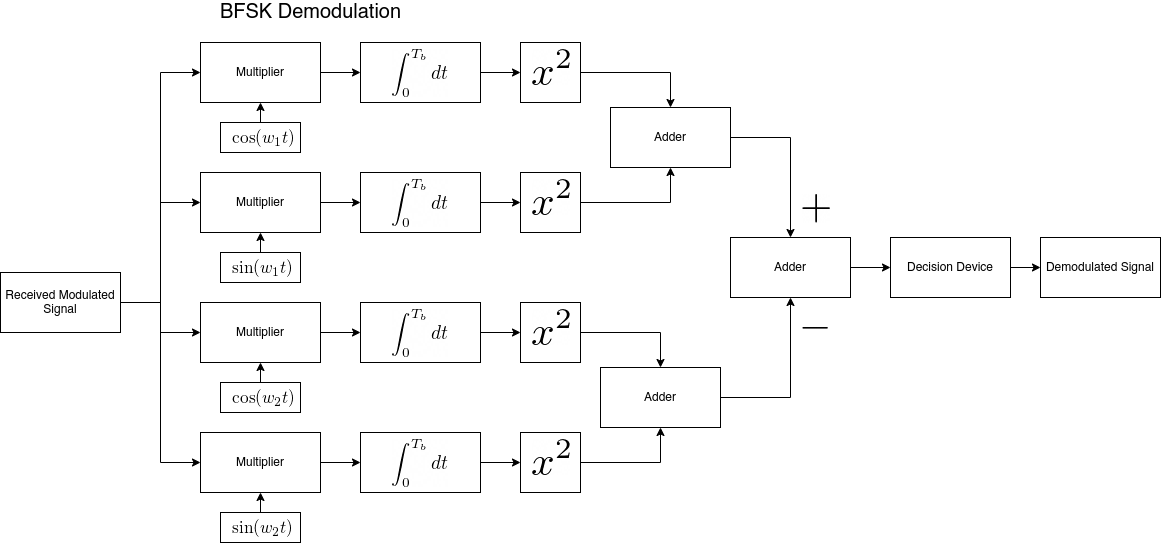

The diagram above was exported from draw.io. Its source (the exported page's mxGraphModel, read from the mxfile embedded in the PNG):
<mxGraphModel dx="2057" dy="461" grid="1" gridSize="10" guides="1" tooltips="1" connect="1" arrows="1" fold="1" page="1" pageScale="1" pageWidth="850" pageHeight="1100" math="0" shadow="0">
  <root>
    <mxCell id="0" />
    <mxCell id="1" parent="0" />
    <mxCell id="1WAqx6RqKXX5b3i3vWKM-1" value="&lt;font style=&quot;font-size: 20px&quot;&gt;BFSK Demodulation&lt;/font&gt;" style="text;html=1;align=center;verticalAlign=middle;resizable=0;points=[];autosize=1;" vertex="1" parent="1">
      <mxGeometry x="120" y="530" width="200" height="20" as="geometry" />
    </mxCell>
    <mxCell id="1WAqx6RqKXX5b3i3vWKM-2" style="edgeStyle=orthogonalEdgeStyle;rounded=0;orthogonalLoop=1;jettySize=auto;html=1;exitX=1;exitY=0.5;exitDx=0;exitDy=0;entryX=0;entryY=0.5;entryDx=0;entryDy=0;" edge="1" parent="1" source="1WAqx6RqKXX5b3i3vWKM-5" target="1WAqx6RqKXX5b3i3vWKM-12">
      <mxGeometry relative="1" as="geometry" />
    </mxCell>
    <mxCell id="1WAqx6RqKXX5b3i3vWKM-3" style="edgeStyle=orthogonalEdgeStyle;rounded=0;orthogonalLoop=1;jettySize=auto;html=1;exitX=1;exitY=0.5;exitDx=0;exitDy=0;entryX=0;entryY=0.5;entryDx=0;entryDy=0;" edge="1" parent="1" source="1WAqx6RqKXX5b3i3vWKM-5" target="1WAqx6RqKXX5b3i3vWKM-14">
      <mxGeometry relative="1" as="geometry" />
    </mxCell>
    <mxCell id="1WAqx6RqKXX5b3i3vWKM-4" style="edgeStyle=orthogonalEdgeStyle;rounded=0;orthogonalLoop=1;jettySize=auto;html=1;exitX=1;exitY=0.5;exitDx=0;exitDy=0;entryX=0;entryY=0.5;entryDx=0;entryDy=0;" edge="1" parent="1" source="1WAqx6RqKXX5b3i3vWKM-5" target="1WAqx6RqKXX5b3i3vWKM-16">
      <mxGeometry relative="1" as="geometry" />
    </mxCell>
    <mxCell id="1WAqx6RqKXX5b3i3vWKM-5" value="Received Modulated Signal" style="whiteSpace=wrap;html=1;" vertex="1" parent="1">
      <mxGeometry x="-90" y="800" width="120" height="60" as="geometry" />
    </mxCell>
    <mxCell id="1WAqx6RqKXX5b3i3vWKM-6" value="Multiplier" style="whiteSpace=wrap;html=1;" vertex="1" parent="1">
      <mxGeometry x="110" y="570" width="120" height="60" as="geometry" />
    </mxCell>
    <mxCell id="1WAqx6RqKXX5b3i3vWKM-7" style="edgeStyle=orthogonalEdgeStyle;rounded=0;orthogonalLoop=1;jettySize=auto;html=1;entryX=0;entryY=0.5;entryDx=0;entryDy=0;" edge="1" parent="1" source="1WAqx6RqKXX5b3i3vWKM-5" target="1WAqx6RqKXX5b3i3vWKM-6">
      <mxGeometry relative="1" as="geometry" />
    </mxCell>
    <mxCell id="1WAqx6RqKXX5b3i3vWKM-8" style="edgeStyle=orthogonalEdgeStyle;rounded=0;orthogonalLoop=1;jettySize=auto;html=1;exitX=1;exitY=0.5;exitDx=0;exitDy=0;entryX=0;entryY=0.5;entryDx=0;entryDy=0;" edge="1" parent="1" source="1WAqx6RqKXX5b3i3vWKM-6" target="1WAqx6RqKXX5b3i3vWKM-34">
      <mxGeometry relative="1" as="geometry" />
    </mxCell>
    <mxCell id="1WAqx6RqKXX5b3i3vWKM-9" style="edgeStyle=orthogonalEdgeStyle;rounded=0;orthogonalLoop=1;jettySize=auto;html=1;exitX=1;exitY=0.5;exitDx=0;exitDy=0;entryX=0.5;entryY=0;entryDx=0;entryDy=0;" edge="1" parent="1" source="1WAqx6RqKXX5b3i3vWKM-10" target="1WAqx6RqKXX5b3i3vWKM-68">
      <mxGeometry relative="1" as="geometry" />
    </mxCell>
    <mxCell id="1WAqx6RqKXX5b3i3vWKM-10" value="Adder" style="whiteSpace=wrap;html=1;align=center;" vertex="1" parent="1">
      <mxGeometry x="520" y="635" width="120" height="60" as="geometry" />
    </mxCell>
    <mxCell id="1WAqx6RqKXX5b3i3vWKM-11" style="edgeStyle=orthogonalEdgeStyle;rounded=0;orthogonalLoop=1;jettySize=auto;html=1;exitX=1;exitY=0.5;exitDx=0;exitDy=0;entryX=0;entryY=0.5;entryDx=0;entryDy=0;" edge="1" parent="1" source="1WAqx6RqKXX5b3i3vWKM-12" target="1WAqx6RqKXX5b3i3vWKM-37">
      <mxGeometry relative="1" as="geometry" />
    </mxCell>
    <mxCell id="1WAqx6RqKXX5b3i3vWKM-12" value="Multiplier" style="whiteSpace=wrap;html=1;" vertex="1" parent="1">
      <mxGeometry x="110" y="700" width="120" height="60" as="geometry" />
    </mxCell>
    <mxCell id="1WAqx6RqKXX5b3i3vWKM-13" style="edgeStyle=orthogonalEdgeStyle;rounded=0;orthogonalLoop=1;jettySize=auto;html=1;exitX=1;exitY=0.5;exitDx=0;exitDy=0;entryX=0;entryY=0.5;entryDx=0;entryDy=0;" edge="1" parent="1" source="1WAqx6RqKXX5b3i3vWKM-14" target="1WAqx6RqKXX5b3i3vWKM-40">
      <mxGeometry relative="1" as="geometry" />
    </mxCell>
    <mxCell id="1WAqx6RqKXX5b3i3vWKM-14" value="Multiplier" style="whiteSpace=wrap;html=1;" vertex="1" parent="1">
      <mxGeometry x="110" y="830" width="120" height="60" as="geometry" />
    </mxCell>
    <mxCell id="1WAqx6RqKXX5b3i3vWKM-15" style="edgeStyle=orthogonalEdgeStyle;rounded=0;orthogonalLoop=1;jettySize=auto;html=1;exitX=1;exitY=0.5;exitDx=0;exitDy=0;entryX=0;entryY=0.5;entryDx=0;entryDy=0;" edge="1" parent="1" source="1WAqx6RqKXX5b3i3vWKM-16" target="1WAqx6RqKXX5b3i3vWKM-43">
      <mxGeometry relative="1" as="geometry" />
    </mxCell>
    <mxCell id="1WAqx6RqKXX5b3i3vWKM-16" value="Multiplier" style="whiteSpace=wrap;html=1;" vertex="1" parent="1">
      <mxGeometry x="110" y="960" width="120" height="60" as="geometry" />
    </mxCell>
    <mxCell id="1WAqx6RqKXX5b3i3vWKM-17" value="" style="group" vertex="1" connectable="0" parent="1">
      <mxGeometry x="130" y="650" width="80" height="30" as="geometry" />
    </mxCell>
    <mxCell id="1WAqx6RqKXX5b3i3vWKM-18" value="" style="whiteSpace=wrap;html=1;" vertex="1" parent="1WAqx6RqKXX5b3i3vWKM-17">
      <mxGeometry width="80" height="30" as="geometry" />
    </mxCell>
    <mxCell id="1WAqx6RqKXX5b3i3vWKM-19" value="&lt;meta http-equiv=&quot;content-type&quot; content=&quot;text/html; charset=utf-8&quot;&gt;&lt;img src=&quot;http://latex2png.com/pngs/43ba58cd4fe6e024e6be6082f934ae4f.png&quot;&gt;" style="text;whiteSpace=wrap;html=1;" vertex="1" parent="1WAqx6RqKXX5b3i3vWKM-17">
      <mxGeometry x="10" width="30" height="30" as="geometry" />
    </mxCell>
    <mxCell id="1WAqx6RqKXX5b3i3vWKM-20" style="edgeStyle=orthogonalEdgeStyle;rounded=0;orthogonalLoop=1;jettySize=auto;html=1;exitX=0.5;exitY=0;exitDx=0;exitDy=0;entryX=0.5;entryY=1;entryDx=0;entryDy=0;" edge="1" parent="1" source="1WAqx6RqKXX5b3i3vWKM-18" target="1WAqx6RqKXX5b3i3vWKM-6">
      <mxGeometry relative="1" as="geometry" />
    </mxCell>
    <mxCell id="1WAqx6RqKXX5b3i3vWKM-21" value="" style="group" vertex="1" connectable="0" parent="1">
      <mxGeometry x="130" y="780" width="80" height="30" as="geometry" />
    </mxCell>
    <mxCell id="1WAqx6RqKXX5b3i3vWKM-22" value="" style="whiteSpace=wrap;html=1;" vertex="1" parent="1WAqx6RqKXX5b3i3vWKM-21">
      <mxGeometry width="80" height="30" as="geometry" />
    </mxCell>
    <mxCell id="1WAqx6RqKXX5b3i3vWKM-23" value="&lt;meta http-equiv=&quot;content-type&quot; content=&quot;text/html; charset=utf-8&quot;&gt;&lt;img src=&quot;http://latex2png.com/pngs/0d764357126cd8a0de4f3c6355f02db5.png&quot;&gt;" style="text;whiteSpace=wrap;html=1;" vertex="1" parent="1WAqx6RqKXX5b3i3vWKM-21">
      <mxGeometry x="10" width="30" height="30" as="geometry" />
    </mxCell>
    <mxCell id="1WAqx6RqKXX5b3i3vWKM-24" style="edgeStyle=orthogonalEdgeStyle;rounded=0;orthogonalLoop=1;jettySize=auto;html=1;exitX=0.5;exitY=0;exitDx=0;exitDy=0;entryX=0.5;entryY=1;entryDx=0;entryDy=0;" edge="1" parent="1" source="1WAqx6RqKXX5b3i3vWKM-22" target="1WAqx6RqKXX5b3i3vWKM-12">
      <mxGeometry relative="1" as="geometry" />
    </mxCell>
    <mxCell id="1WAqx6RqKXX5b3i3vWKM-25" value="" style="group" vertex="1" connectable="0" parent="1">
      <mxGeometry x="130" y="910" width="80" height="30" as="geometry" />
    </mxCell>
    <mxCell id="1WAqx6RqKXX5b3i3vWKM-26" value="" style="whiteSpace=wrap;html=1;" vertex="1" parent="1WAqx6RqKXX5b3i3vWKM-25">
      <mxGeometry width="80" height="30" as="geometry" />
    </mxCell>
    <mxCell id="1WAqx6RqKXX5b3i3vWKM-27" value="&lt;meta http-equiv=&quot;content-type&quot; content=&quot;text/html; charset=utf-8&quot;&gt;&lt;img src=&quot;http://latex2png.com/pngs/932fc905000dc81610ddd564c5a71ef9.png&quot;&gt;" style="text;whiteSpace=wrap;html=1;" vertex="1" parent="1WAqx6RqKXX5b3i3vWKM-25">
      <mxGeometry x="10" width="30" height="30" as="geometry" />
    </mxCell>
    <mxCell id="1WAqx6RqKXX5b3i3vWKM-28" style="edgeStyle=orthogonalEdgeStyle;rounded=0;orthogonalLoop=1;jettySize=auto;html=1;exitX=0.5;exitY=0;exitDx=0;exitDy=0;entryX=0.5;entryY=1;entryDx=0;entryDy=0;" edge="1" parent="1" source="1WAqx6RqKXX5b3i3vWKM-26" target="1WAqx6RqKXX5b3i3vWKM-14">
      <mxGeometry relative="1" as="geometry" />
    </mxCell>
    <mxCell id="1WAqx6RqKXX5b3i3vWKM-29" value="" style="group" vertex="1" connectable="0" parent="1">
      <mxGeometry x="130" y="1040" width="80" height="30" as="geometry" />
    </mxCell>
    <mxCell id="1WAqx6RqKXX5b3i3vWKM-30" value="" style="whiteSpace=wrap;html=1;" vertex="1" parent="1WAqx6RqKXX5b3i3vWKM-29">
      <mxGeometry width="80" height="30" as="geometry" />
    </mxCell>
    <mxCell id="1WAqx6RqKXX5b3i3vWKM-31" value="&lt;meta http-equiv=&quot;content-type&quot; content=&quot;text/html; charset=utf-8&quot;&gt;&lt;img src=&quot;http://latex2png.com/pngs/6e339a71c255e8b2e642528e6cca4de8.png&quot;&gt;" style="text;whiteSpace=wrap;html=1;" vertex="1" parent="1WAqx6RqKXX5b3i3vWKM-29">
      <mxGeometry x="10" width="30" height="30" as="geometry" />
    </mxCell>
    <mxCell id="1WAqx6RqKXX5b3i3vWKM-32" style="edgeStyle=orthogonalEdgeStyle;rounded=0;orthogonalLoop=1;jettySize=auto;html=1;exitX=0.5;exitY=0;exitDx=0;exitDy=0;entryX=0.5;entryY=1;entryDx=0;entryDy=0;" edge="1" parent="1" source="1WAqx6RqKXX5b3i3vWKM-30" target="1WAqx6RqKXX5b3i3vWKM-16">
      <mxGeometry relative="1" as="geometry" />
    </mxCell>
    <mxCell id="1WAqx6RqKXX5b3i3vWKM-33" value="" style="group" vertex="1" connectable="0" parent="1">
      <mxGeometry x="270" y="570" width="120" height="60" as="geometry" />
    </mxCell>
    <mxCell id="1WAqx6RqKXX5b3i3vWKM-34" value="" style="whiteSpace=wrap;html=1;align=center;" vertex="1" parent="1WAqx6RqKXX5b3i3vWKM-33">
      <mxGeometry width="120" height="60" as="geometry" />
    </mxCell>
    <mxCell id="1WAqx6RqKXX5b3i3vWKM-35" value="&lt;meta http-equiv=&quot;content-type&quot; content=&quot;text/html; charset=utf-8&quot;&gt;&lt;img src=&quot;http://latex2png.com/pngs/a6a19e49a861379f420df9f6a4430d3a.png&quot;&gt;" style="text;whiteSpace=wrap;html=1;" vertex="1" parent="1WAqx6RqKXX5b3i3vWKM-33">
      <mxGeometry x="30" width="30" height="30" as="geometry" />
    </mxCell>
    <mxCell id="1WAqx6RqKXX5b3i3vWKM-36" value="" style="group" vertex="1" connectable="0" parent="1">
      <mxGeometry x="270" y="700" width="120" height="60" as="geometry" />
    </mxCell>
    <mxCell id="1WAqx6RqKXX5b3i3vWKM-37" value="" style="whiteSpace=wrap;html=1;align=center;" vertex="1" parent="1WAqx6RqKXX5b3i3vWKM-36">
      <mxGeometry width="120" height="60" as="geometry" />
    </mxCell>
    <mxCell id="1WAqx6RqKXX5b3i3vWKM-38" value="&lt;meta http-equiv=&quot;content-type&quot; content=&quot;text/html; charset=utf-8&quot;&gt;&lt;img src=&quot;http://latex2png.com/pngs/a6a19e49a861379f420df9f6a4430d3a.png&quot;&gt;" style="text;whiteSpace=wrap;html=1;" vertex="1" parent="1WAqx6RqKXX5b3i3vWKM-36">
      <mxGeometry x="30" width="30" height="30" as="geometry" />
    </mxCell>
    <mxCell id="1WAqx6RqKXX5b3i3vWKM-39" value="" style="group" vertex="1" connectable="0" parent="1">
      <mxGeometry x="270" y="830" width="120" height="60" as="geometry" />
    </mxCell>
    <mxCell id="1WAqx6RqKXX5b3i3vWKM-40" value="" style="whiteSpace=wrap;html=1;align=center;" vertex="1" parent="1WAqx6RqKXX5b3i3vWKM-39">
      <mxGeometry width="120" height="60" as="geometry" />
    </mxCell>
    <mxCell id="1WAqx6RqKXX5b3i3vWKM-41" value="&lt;meta http-equiv=&quot;content-type&quot; content=&quot;text/html; charset=utf-8&quot;&gt;&lt;img src=&quot;http://latex2png.com/pngs/a6a19e49a861379f420df9f6a4430d3a.png&quot;&gt;" style="text;whiteSpace=wrap;html=1;" vertex="1" parent="1WAqx6RqKXX5b3i3vWKM-39">
      <mxGeometry x="30" width="30" height="30" as="geometry" />
    </mxCell>
    <mxCell id="1WAqx6RqKXX5b3i3vWKM-42" value="" style="group" vertex="1" connectable="0" parent="1">
      <mxGeometry x="270" y="960" width="120" height="60" as="geometry" />
    </mxCell>
    <mxCell id="1WAqx6RqKXX5b3i3vWKM-43" value="" style="whiteSpace=wrap;html=1;align=center;" vertex="1" parent="1WAqx6RqKXX5b3i3vWKM-42">
      <mxGeometry width="120" height="60" as="geometry" />
    </mxCell>
    <mxCell id="1WAqx6RqKXX5b3i3vWKM-44" value="&lt;meta http-equiv=&quot;content-type&quot; content=&quot;text/html; charset=utf-8&quot;&gt;&lt;img src=&quot;http://latex2png.com/pngs/a6a19e49a861379f420df9f6a4430d3a.png&quot;&gt;" style="text;whiteSpace=wrap;html=1;" vertex="1" parent="1WAqx6RqKXX5b3i3vWKM-42">
      <mxGeometry x="30" width="30" height="30" as="geometry" />
    </mxCell>
    <mxCell id="1WAqx6RqKXX5b3i3vWKM-45" style="edgeStyle=orthogonalEdgeStyle;rounded=0;orthogonalLoop=1;jettySize=auto;html=1;exitX=1;exitY=0.5;exitDx=0;exitDy=0;entryX=0;entryY=0.5;entryDx=0;entryDy=0;" edge="1" parent="1" source="1WAqx6RqKXX5b3i3vWKM-34" target="1WAqx6RqKXX5b3i3vWKM-50">
      <mxGeometry relative="1" as="geometry" />
    </mxCell>
    <mxCell id="1WAqx6RqKXX5b3i3vWKM-46" style="edgeStyle=orthogonalEdgeStyle;rounded=0;orthogonalLoop=1;jettySize=auto;html=1;exitX=1;exitY=0.5;exitDx=0;exitDy=0;entryX=0;entryY=0.5;entryDx=0;entryDy=0;" edge="1" parent="1" source="1WAqx6RqKXX5b3i3vWKM-37">
      <mxGeometry relative="1" as="geometry">
        <mxPoint x="430" y="730.0000000000002" as="targetPoint" />
      </mxGeometry>
    </mxCell>
    <mxCell id="1WAqx6RqKXX5b3i3vWKM-47" style="edgeStyle=orthogonalEdgeStyle;rounded=0;orthogonalLoop=1;jettySize=auto;html=1;exitX=1;exitY=0.5;exitDx=0;exitDy=0;entryX=0;entryY=0.5;entryDx=0;entryDy=0;" edge="1" parent="1" source="1WAqx6RqKXX5b3i3vWKM-40">
      <mxGeometry relative="1" as="geometry">
        <mxPoint x="430" y="859.9999999999998" as="targetPoint" />
      </mxGeometry>
    </mxCell>
    <mxCell id="1WAqx6RqKXX5b3i3vWKM-48" style="edgeStyle=orthogonalEdgeStyle;rounded=0;orthogonalLoop=1;jettySize=auto;html=1;exitX=1;exitY=0.5;exitDx=0;exitDy=0;entryX=0;entryY=0.5;entryDx=0;entryDy=0;" edge="1" parent="1" source="1WAqx6RqKXX5b3i3vWKM-43">
      <mxGeometry relative="1" as="geometry">
        <mxPoint x="430" y="989.9999999999998" as="targetPoint" />
      </mxGeometry>
    </mxCell>
    <mxCell id="1WAqx6RqKXX5b3i3vWKM-49" value="" style="group" vertex="1" connectable="0" parent="1">
      <mxGeometry x="430" y="570" width="60" height="60" as="geometry" />
    </mxCell>
    <mxCell id="1WAqx6RqKXX5b3i3vWKM-50" value="" style="whiteSpace=wrap;html=1;align=center;" vertex="1" parent="1WAqx6RqKXX5b3i3vWKM-49">
      <mxGeometry width="60" height="60" as="geometry" />
    </mxCell>
    <mxCell id="1WAqx6RqKXX5b3i3vWKM-51" value="&lt;meta http-equiv=&quot;content-type&quot; content=&quot;text/html; charset=utf-8&quot;&gt;&lt;img src=&quot;http://latex2png.com/pngs/d866d2a70e156596d66c62d1435a2fd9.png&quot;&gt;" style="text;whiteSpace=wrap;html=1;" vertex="1" parent="1WAqx6RqKXX5b3i3vWKM-49">
      <mxGeometry x="10" width="30" height="30" as="geometry" />
    </mxCell>
    <mxCell id="1WAqx6RqKXX5b3i3vWKM-52" value="" style="group" vertex="1" connectable="0" parent="1">
      <mxGeometry x="430" y="700" width="60" height="60" as="geometry" />
    </mxCell>
    <mxCell id="1WAqx6RqKXX5b3i3vWKM-53" value="" style="whiteSpace=wrap;html=1;align=center;" vertex="1" parent="1WAqx6RqKXX5b3i3vWKM-52">
      <mxGeometry width="60" height="60" as="geometry" />
    </mxCell>
    <mxCell id="1WAqx6RqKXX5b3i3vWKM-54" value="&lt;meta http-equiv=&quot;content-type&quot; content=&quot;text/html; charset=utf-8&quot;&gt;&lt;img src=&quot;http://latex2png.com/pngs/d866d2a70e156596d66c62d1435a2fd9.png&quot;&gt;" style="text;whiteSpace=wrap;html=1;" vertex="1" parent="1WAqx6RqKXX5b3i3vWKM-52">
      <mxGeometry x="10" width="30" height="30" as="geometry" />
    </mxCell>
    <mxCell id="1WAqx6RqKXX5b3i3vWKM-55" value="" style="group" vertex="1" connectable="0" parent="1">
      <mxGeometry x="430" y="830" width="60" height="60" as="geometry" />
    </mxCell>
    <mxCell id="1WAqx6RqKXX5b3i3vWKM-56" value="" style="whiteSpace=wrap;html=1;align=center;" vertex="1" parent="1WAqx6RqKXX5b3i3vWKM-55">
      <mxGeometry width="60" height="60" as="geometry" />
    </mxCell>
    <mxCell id="1WAqx6RqKXX5b3i3vWKM-57" value="&lt;meta http-equiv=&quot;content-type&quot; content=&quot;text/html; charset=utf-8&quot;&gt;&lt;img src=&quot;http://latex2png.com/pngs/d866d2a70e156596d66c62d1435a2fd9.png&quot;&gt;" style="text;whiteSpace=wrap;html=1;" vertex="1" parent="1WAqx6RqKXX5b3i3vWKM-55">
      <mxGeometry x="10" width="30" height="30" as="geometry" />
    </mxCell>
    <mxCell id="1WAqx6RqKXX5b3i3vWKM-58" value="" style="group" vertex="1" connectable="0" parent="1">
      <mxGeometry x="430" y="960" width="60" height="60" as="geometry" />
    </mxCell>
    <mxCell id="1WAqx6RqKXX5b3i3vWKM-59" value="" style="whiteSpace=wrap;html=1;align=center;" vertex="1" parent="1WAqx6RqKXX5b3i3vWKM-58">
      <mxGeometry width="60" height="60" as="geometry" />
    </mxCell>
    <mxCell id="1WAqx6RqKXX5b3i3vWKM-60" value="&lt;meta http-equiv=&quot;content-type&quot; content=&quot;text/html; charset=utf-8&quot;&gt;&lt;img src=&quot;http://latex2png.com/pngs/d866d2a70e156596d66c62d1435a2fd9.png&quot;&gt;" style="text;whiteSpace=wrap;html=1;" vertex="1" parent="1WAqx6RqKXX5b3i3vWKM-58">
      <mxGeometry x="10" width="30" height="30" as="geometry" />
    </mxCell>
    <mxCell id="1WAqx6RqKXX5b3i3vWKM-61" style="edgeStyle=orthogonalEdgeStyle;rounded=0;orthogonalLoop=1;jettySize=auto;html=1;exitX=1;exitY=0.5;exitDx=0;exitDy=0;entryX=0.5;entryY=0;entryDx=0;entryDy=0;" edge="1" parent="1" source="1WAqx6RqKXX5b3i3vWKM-50" target="1WAqx6RqKXX5b3i3vWKM-10">
      <mxGeometry relative="1" as="geometry" />
    </mxCell>
    <mxCell id="1WAqx6RqKXX5b3i3vWKM-62" style="edgeStyle=orthogonalEdgeStyle;rounded=0;orthogonalLoop=1;jettySize=auto;html=1;exitX=1;exitY=0.5;exitDx=0;exitDy=0;entryX=0.5;entryY=1;entryDx=0;entryDy=0;" edge="1" parent="1" source="1WAqx6RqKXX5b3i3vWKM-53" target="1WAqx6RqKXX5b3i3vWKM-10">
      <mxGeometry relative="1" as="geometry" />
    </mxCell>
    <mxCell id="1WAqx6RqKXX5b3i3vWKM-63" style="edgeStyle=orthogonalEdgeStyle;rounded=0;orthogonalLoop=1;jettySize=auto;html=1;exitX=1;exitY=0.5;exitDx=0;exitDy=0;entryX=0.5;entryY=1;entryDx=0;entryDy=0;" edge="1" parent="1" source="1WAqx6RqKXX5b3i3vWKM-64" target="1WAqx6RqKXX5b3i3vWKM-68">
      <mxGeometry relative="1" as="geometry" />
    </mxCell>
    <mxCell id="1WAqx6RqKXX5b3i3vWKM-64" value="Adder" style="whiteSpace=wrap;html=1;align=center;" vertex="1" parent="1">
      <mxGeometry x="510" y="895" width="120" height="60" as="geometry" />
    </mxCell>
    <mxCell id="1WAqx6RqKXX5b3i3vWKM-65" style="edgeStyle=orthogonalEdgeStyle;rounded=0;orthogonalLoop=1;jettySize=auto;html=1;exitX=1;exitY=0.5;exitDx=0;exitDy=0;" edge="1" parent="1" source="1WAqx6RqKXX5b3i3vWKM-56" target="1WAqx6RqKXX5b3i3vWKM-64">
      <mxGeometry relative="1" as="geometry" />
    </mxCell>
    <mxCell id="1WAqx6RqKXX5b3i3vWKM-66" style="edgeStyle=orthogonalEdgeStyle;rounded=0;orthogonalLoop=1;jettySize=auto;html=1;exitX=1;exitY=0.5;exitDx=0;exitDy=0;entryX=0.5;entryY=1;entryDx=0;entryDy=0;" edge="1" parent="1" source="1WAqx6RqKXX5b3i3vWKM-59" target="1WAqx6RqKXX5b3i3vWKM-64">
      <mxGeometry relative="1" as="geometry" />
    </mxCell>
    <mxCell id="1WAqx6RqKXX5b3i3vWKM-67" style="edgeStyle=orthogonalEdgeStyle;rounded=0;orthogonalLoop=1;jettySize=auto;html=1;exitX=1;exitY=0.5;exitDx=0;exitDy=0;entryX=0;entryY=0.5;entryDx=0;entryDy=0;" edge="1" parent="1" source="1WAqx6RqKXX5b3i3vWKM-68" target="1WAqx6RqKXX5b3i3vWKM-72">
      <mxGeometry relative="1" as="geometry" />
    </mxCell>
    <mxCell id="1WAqx6RqKXX5b3i3vWKM-68" value="Adder" style="whiteSpace=wrap;html=1;align=center;" vertex="1" parent="1">
      <mxGeometry x="640" y="765" width="120" height="60" as="geometry" />
    </mxCell>
    <mxCell id="1WAqx6RqKXX5b3i3vWKM-69" value="&lt;meta http-equiv=&quot;content-type&quot; content=&quot;text/html; charset=utf-8&quot;&gt;&lt;img src=&quot;http://latex2png.com/pngs/aa061c27b052f51c4097f14a337e92d8.png&quot;&gt;" style="text;whiteSpace=wrap;html=1;" vertex="1" parent="1">
      <mxGeometry x="710" y="715" width="30" height="30" as="geometry" />
    </mxCell>
    <mxCell id="1WAqx6RqKXX5b3i3vWKM-70" value="&lt;meta http-equiv=&quot;content-type&quot; content=&quot;text/html; charset=utf-8&quot;&gt;&lt;img src=&quot;http://latex2png.com/pngs/096e4424200bc6388f8e38ff3641aa89.png&quot;&gt;" style="text;whiteSpace=wrap;html=1;" vertex="1" parent="1">
      <mxGeometry x="710" y="840" width="30" height="30" as="geometry" />
    </mxCell>
    <mxCell id="1WAqx6RqKXX5b3i3vWKM-71" style="edgeStyle=orthogonalEdgeStyle;rounded=0;orthogonalLoop=1;jettySize=auto;html=1;exitX=1;exitY=0.5;exitDx=0;exitDy=0;entryX=0;entryY=0.5;entryDx=0;entryDy=0;" edge="1" parent="1" source="1WAqx6RqKXX5b3i3vWKM-72" target="1WAqx6RqKXX5b3i3vWKM-73">
      <mxGeometry relative="1" as="geometry" />
    </mxCell>
    <mxCell id="1WAqx6RqKXX5b3i3vWKM-72" value="Decision Device" style="whiteSpace=wrap;html=1;align=center;" vertex="1" parent="1">
      <mxGeometry x="800" y="765" width="120" height="60" as="geometry" />
    </mxCell>
    <mxCell id="1WAqx6RqKXX5b3i3vWKM-73" value="Demodulated Signal" style="whiteSpace=wrap;html=1;align=center;" vertex="1" parent="1">
      <mxGeometry x="950" y="765" width="120" height="60" as="geometry" />
    </mxCell>
  </root>
</mxGraphModel>